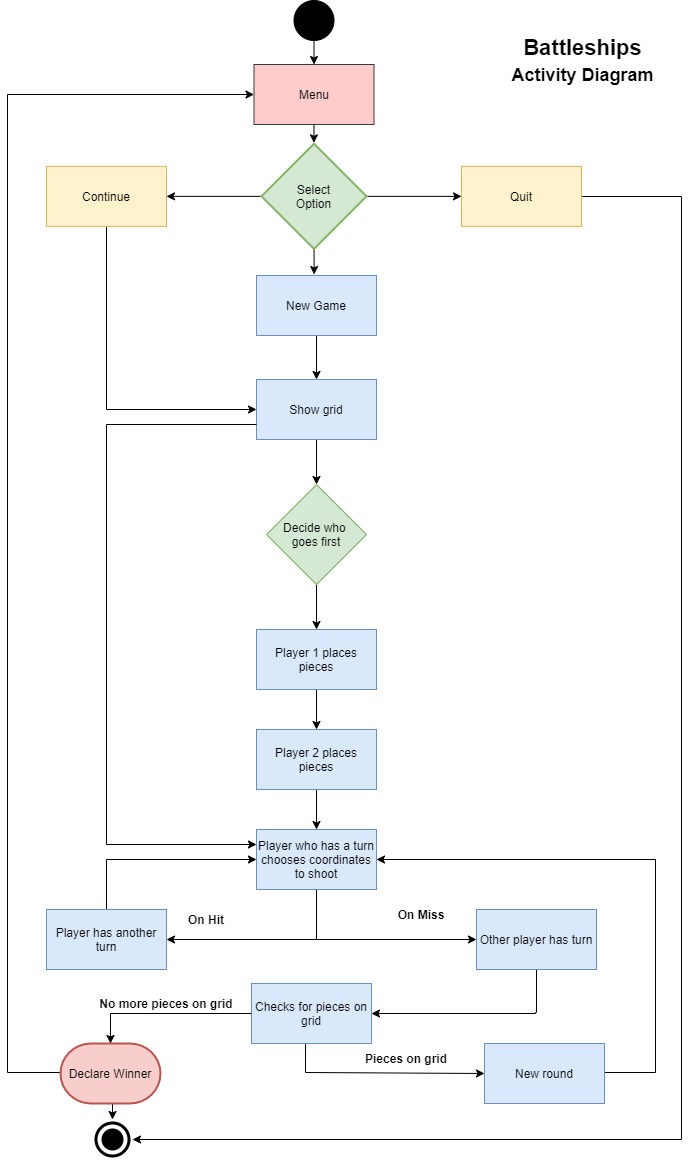

The diagram above was exported from draw.io. Its source (the exported page's mxGraphModel, read from the mxfile embedded in the PNG):
<mxGraphModel dx="1248" dy="1801" grid="0" gridSize="10" guides="1" tooltips="1" connect="1" arrows="1" fold="1" page="1" pageScale="1" pageWidth="827" pageHeight="1169" math="0" shadow="0">
  <root>
    <mxCell id="WIyWlLk6GJQsqaUBKTNV-0" />
    <mxCell id="WIyWlLk6GJQsqaUBKTNV-1" parent="WIyWlLk6GJQsqaUBKTNV-0" />
    <mxCell id="BOUVBBY70fyEWPpo8IRB-98" value="" style="ellipse;shape=doubleEllipse;whiteSpace=wrap;html=1;aspect=fixed;fillColor=#000000;strokeColor=#FFFFFF;fontColor=#ffffff;perimeterSpacing=0;strokeWidth=4;shadow=0;" parent="WIyWlLk6GJQsqaUBKTNV-1" vertex="1">
      <mxGeometry x="173" y="-47.00000000000006" width="40" height="40" as="geometry" />
    </mxCell>
    <mxCell id="LScGH5l4u6nG5EMDziDu-13" style="edgeStyle=orthogonalEdgeStyle;rounded=0;orthogonalLoop=1;jettySize=auto;html=1;exitX=0.5;exitY=1;exitDx=0;exitDy=0;shadow=0;" parent="WIyWlLk6GJQsqaUBKTNV-1" source="BOUVBBY70fyEWPpo8IRB-1" edge="1">
      <mxGeometry relative="1" as="geometry">
        <mxPoint x="394.3809523809523" y="-1023.6666666666667" as="targetPoint" />
      </mxGeometry>
    </mxCell>
    <mxCell id="BOUVBBY70fyEWPpo8IRB-1" value="Menu" style="rounded=0;whiteSpace=wrap;html=1;fillColor=#ffcccc;strokeColor=#36393d;shadow=0;" parent="WIyWlLk6GJQsqaUBKTNV-1" vertex="1">
      <mxGeometry x="334.5" y="-1102.0000000000002" width="120" height="60" as="geometry" />
    </mxCell>
    <mxCell id="BOUVBBY70fyEWPpo8IRB-87" style="edgeStyle=orthogonalEdgeStyle;rounded=0;orthogonalLoop=1;jettySize=auto;html=1;exitX=0.5;exitY=1;exitDx=0;exitDy=0;entryX=0;entryY=0.5;entryDx=0;entryDy=0;shadow=0;" parent="WIyWlLk6GJQsqaUBKTNV-1" source="BOUVBBY70fyEWPpo8IRB-11" target="BOUVBBY70fyEWPpo8IRB-19" edge="1">
      <mxGeometry relative="1" as="geometry" />
    </mxCell>
    <mxCell id="BOUVBBY70fyEWPpo8IRB-11" value="Continue" style="rounded=0;whiteSpace=wrap;html=1;fillColor=#fff2cc;strokeColor=#d6b656;shadow=0;" parent="WIyWlLk6GJQsqaUBKTNV-1" vertex="1">
      <mxGeometry x="127" y="-1000.1400000000001" width="120" height="60" as="geometry" />
    </mxCell>
    <mxCell id="BOUVBBY70fyEWPpo8IRB-20" value="" style="edgeStyle=orthogonalEdgeStyle;rounded=0;orthogonalLoop=1;jettySize=auto;html=1;shadow=0;" parent="WIyWlLk6GJQsqaUBKTNV-1" source="BOUVBBY70fyEWPpo8IRB-13" target="BOUVBBY70fyEWPpo8IRB-19" edge="1">
      <mxGeometry relative="1" as="geometry" />
    </mxCell>
    <mxCell id="BOUVBBY70fyEWPpo8IRB-13" value="New Game" style="rounded=0;whiteSpace=wrap;html=1;fillColor=#dae8fc;strokeColor=#6c8ebf;shadow=0;" parent="WIyWlLk6GJQsqaUBKTNV-1" vertex="1">
      <mxGeometry x="337" y="-891.0000000000001" width="120" height="60" as="geometry" />
    </mxCell>
    <mxCell id="BOUVBBY70fyEWPpo8IRB-38" value="" style="edgeStyle=orthogonalEdgeStyle;rounded=0;orthogonalLoop=1;jettySize=auto;html=1;shadow=0;" parent="WIyWlLk6GJQsqaUBKTNV-1" source="BOUVBBY70fyEWPpo8IRB-19" target="BOUVBBY70fyEWPpo8IRB-36" edge="1">
      <mxGeometry relative="1" as="geometry" />
    </mxCell>
    <mxCell id="BOUVBBY70fyEWPpo8IRB-19" value="Show grid" style="rounded=0;whiteSpace=wrap;html=1;fillColor=#dae8fc;strokeColor=#6c8ebf;shadow=0;" parent="WIyWlLk6GJQsqaUBKTNV-1" vertex="1">
      <mxGeometry x="337" y="-787.0000000000001" width="120" height="60" as="geometry" />
    </mxCell>
    <mxCell id="BOUVBBY70fyEWPpo8IRB-33" value="" style="edgeStyle=orthogonalEdgeStyle;rounded=0;orthogonalLoop=1;jettySize=auto;html=1;shadow=0;" parent="WIyWlLk6GJQsqaUBKTNV-1" source="BOUVBBY70fyEWPpo8IRB-21" target="BOUVBBY70fyEWPpo8IRB-32" edge="1">
      <mxGeometry relative="1" as="geometry" />
    </mxCell>
    <mxCell id="BOUVBBY70fyEWPpo8IRB-21" value="Player 1 places pieces" style="rounded=0;whiteSpace=wrap;html=1;fillColor=#dae8fc;strokeColor=#6c8ebf;shadow=0;" parent="WIyWlLk6GJQsqaUBKTNV-1" vertex="1">
      <mxGeometry x="337" y="-537.0000000000001" width="120" height="60" as="geometry" />
    </mxCell>
    <mxCell id="BOUVBBY70fyEWPpo8IRB-35" value="" style="edgeStyle=orthogonalEdgeStyle;rounded=0;orthogonalLoop=1;jettySize=auto;html=1;shadow=0;" parent="WIyWlLk6GJQsqaUBKTNV-1" target="BOUVBBY70fyEWPpo8IRB-34" edge="1">
      <mxGeometry relative="1" as="geometry">
        <mxPoint x="397" y="-417.00000000000006" as="sourcePoint" />
      </mxGeometry>
    </mxCell>
    <mxCell id="BOUVBBY70fyEWPpo8IRB-32" value="Player 2 places pieces" style="rounded=0;whiteSpace=wrap;html=1;fillColor=#dae8fc;strokeColor=#6c8ebf;shadow=0;" parent="WIyWlLk6GJQsqaUBKTNV-1" vertex="1">
      <mxGeometry x="337" y="-437.00000000000006" width="120" height="60" as="geometry" />
    </mxCell>
    <mxCell id="BOUVBBY70fyEWPpo8IRB-61" style="edgeStyle=orthogonalEdgeStyle;rounded=0;orthogonalLoop=1;jettySize=auto;html=1;exitX=0.5;exitY=1;exitDx=0;exitDy=0;entryX=1;entryY=0.5;entryDx=0;entryDy=0;shadow=0;" parent="WIyWlLk6GJQsqaUBKTNV-1" source="BOUVBBY70fyEWPpo8IRB-34" target="BOUVBBY70fyEWPpo8IRB-58" edge="1">
      <mxGeometry relative="1" as="geometry" />
    </mxCell>
    <mxCell id="BOUVBBY70fyEWPpo8IRB-62" style="edgeStyle=orthogonalEdgeStyle;rounded=0;orthogonalLoop=1;jettySize=auto;html=1;exitX=0.5;exitY=1;exitDx=0;exitDy=0;entryX=0;entryY=0.5;entryDx=0;entryDy=0;shadow=0;" parent="WIyWlLk6GJQsqaUBKTNV-1" source="BOUVBBY70fyEWPpo8IRB-34" target="BOUVBBY70fyEWPpo8IRB-59" edge="1">
      <mxGeometry relative="1" as="geometry" />
    </mxCell>
    <mxCell id="BOUVBBY70fyEWPpo8IRB-34" value="Player who has a turn chooses coordinates to shoot" style="rounded=0;whiteSpace=wrap;html=1;fillColor=#dae8fc;strokeColor=#6c8ebf;shadow=0;" parent="WIyWlLk6GJQsqaUBKTNV-1" vertex="1">
      <mxGeometry x="337" y="-337.00000000000006" width="120" height="60" as="geometry" />
    </mxCell>
    <mxCell id="BOUVBBY70fyEWPpo8IRB-37" value="" style="edgeStyle=orthogonalEdgeStyle;rounded=0;orthogonalLoop=1;jettySize=auto;html=1;shadow=0;" parent="WIyWlLk6GJQsqaUBKTNV-1" source="BOUVBBY70fyEWPpo8IRB-36" target="BOUVBBY70fyEWPpo8IRB-21" edge="1">
      <mxGeometry relative="1" as="geometry" />
    </mxCell>
    <mxCell id="BOUVBBY70fyEWPpo8IRB-36" value="Decide who &lt;br&gt;goes first" style="rhombus;whiteSpace=wrap;html=1;fillColor=#d5e8d4;strokeColor=#82b366;shadow=0;" parent="WIyWlLk6GJQsqaUBKTNV-1" vertex="1">
      <mxGeometry x="347" y="-682.0000000000001" width="100" height="100" as="geometry" />
    </mxCell>
    <mxCell id="BOUVBBY70fyEWPpo8IRB-50" style="edgeStyle=orthogonalEdgeStyle;rounded=0;orthogonalLoop=1;jettySize=auto;html=1;exitX=0;exitY=0.75;exitDx=0;exitDy=0;entryX=0;entryY=0.25;entryDx=0;entryDy=0;shadow=0;" parent="WIyWlLk6GJQsqaUBKTNV-1" source="BOUVBBY70fyEWPpo8IRB-19" target="BOUVBBY70fyEWPpo8IRB-34" edge="1">
      <mxGeometry relative="1" as="geometry">
        <Array as="points">
          <mxPoint x="187" y="-742" />
          <mxPoint x="187" y="-322" />
        </Array>
        <mxPoint x="187" y="-662" as="targetPoint" />
      </mxGeometry>
    </mxCell>
    <mxCell id="BOUVBBY70fyEWPpo8IRB-95" style="edgeStyle=orthogonalEdgeStyle;rounded=0;orthogonalLoop=1;jettySize=auto;html=1;exitX=0;exitY=0.5;exitDx=0;exitDy=0;exitPerimeter=0;entryX=1;entryY=0.5;entryDx=0;entryDy=0;shadow=0;" parent="WIyWlLk6GJQsqaUBKTNV-1" source="BOUVBBY70fyEWPpo8IRB-15" target="BOUVBBY70fyEWPpo8IRB-11" edge="1">
      <mxGeometry relative="1" as="geometry" />
    </mxCell>
    <mxCell id="LScGH5l4u6nG5EMDziDu-10" style="edgeStyle=orthogonalEdgeStyle;rounded=0;orthogonalLoop=1;jettySize=auto;html=1;exitX=0.5;exitY=1;exitDx=0;exitDy=0;exitPerimeter=0;shadow=0;" parent="WIyWlLk6GJQsqaUBKTNV-1" source="BOUVBBY70fyEWPpo8IRB-15" edge="1">
      <mxGeometry relative="1" as="geometry">
        <mxPoint x="394.66666666666674" y="-892" as="targetPoint" />
      </mxGeometry>
    </mxCell>
    <mxCell id="KLUPKw-TeoH3lsM0BSFA-1" style="edgeStyle=orthogonalEdgeStyle;rounded=0;orthogonalLoop=1;jettySize=auto;html=1;exitX=1;exitY=0.5;exitDx=0;exitDy=0;exitPerimeter=0;entryX=0;entryY=0.5;entryDx=0;entryDy=0;" edge="1" parent="WIyWlLk6GJQsqaUBKTNV-1" source="BOUVBBY70fyEWPpo8IRB-15" target="KLUPKw-TeoH3lsM0BSFA-0">
      <mxGeometry relative="1" as="geometry" />
    </mxCell>
    <mxCell id="BOUVBBY70fyEWPpo8IRB-15" value="Select&lt;br&gt;Option" style="strokeWidth=2;html=1;shape=mxgraph.flowchart.decision;whiteSpace=wrap;fillColor=#d5e8d4;strokeColor=#82b366;shadow=0;" parent="WIyWlLk6GJQsqaUBKTNV-1" vertex="1">
      <mxGeometry x="342" y="-1022.71" width="105" height="105.14" as="geometry" />
    </mxCell>
    <mxCell id="BOUVBBY70fyEWPpo8IRB-91" style="edgeStyle=orthogonalEdgeStyle;rounded=0;orthogonalLoop=1;jettySize=auto;html=1;exitX=0.5;exitY=0;exitDx=0;exitDy=0;entryX=0;entryY=0.5;entryDx=0;entryDy=0;shadow=0;" parent="WIyWlLk6GJQsqaUBKTNV-1" source="BOUVBBY70fyEWPpo8IRB-58" target="BOUVBBY70fyEWPpo8IRB-34" edge="1">
      <mxGeometry relative="1" as="geometry" />
    </mxCell>
    <mxCell id="BOUVBBY70fyEWPpo8IRB-58" value="Player has another turn" style="rounded=0;whiteSpace=wrap;html=1;fillColor=#dae8fc;strokeColor=#6c8ebf;shadow=0;" parent="WIyWlLk6GJQsqaUBKTNV-1" vertex="1">
      <mxGeometry x="127" y="-257.00000000000006" width="120" height="60" as="geometry" />
    </mxCell>
    <mxCell id="BOUVBBY70fyEWPpo8IRB-68" style="edgeStyle=orthogonalEdgeStyle;rounded=0;orthogonalLoop=1;jettySize=auto;html=1;exitX=0.5;exitY=1;exitDx=0;exitDy=0;entryX=1;entryY=0.5;entryDx=0;entryDy=0;shadow=0;" parent="WIyWlLk6GJQsqaUBKTNV-1" source="BOUVBBY70fyEWPpo8IRB-59" target="BOUVBBY70fyEWPpo8IRB-67" edge="1">
      <mxGeometry relative="1" as="geometry">
        <Array as="points">
          <mxPoint x="616" y="-154" />
        </Array>
      </mxGeometry>
    </mxCell>
    <mxCell id="BOUVBBY70fyEWPpo8IRB-59" value="Other player has turn" style="rounded=0;whiteSpace=wrap;html=1;fillColor=#dae8fc;strokeColor=#6c8ebf;shadow=0;" parent="WIyWlLk6GJQsqaUBKTNV-1" vertex="1">
      <mxGeometry x="557" y="-257.00000000000006" width="120" height="60" as="geometry" />
    </mxCell>
    <mxCell id="BOUVBBY70fyEWPpo8IRB-64" value="On Hit" style="text;html=1;strokeColor=none;fillColor=none;align=center;verticalAlign=middle;whiteSpace=wrap;rounded=0;fontStyle=1;shadow=0;" parent="WIyWlLk6GJQsqaUBKTNV-1" vertex="1">
      <mxGeometry x="267" y="-257.00000000000006" width="40" height="20" as="geometry" />
    </mxCell>
    <mxCell id="BOUVBBY70fyEWPpo8IRB-66" value="On Miss" style="text;html=1;strokeColor=none;fillColor=none;align=center;verticalAlign=middle;whiteSpace=wrap;rounded=0;fontStyle=1;shadow=0;" parent="WIyWlLk6GJQsqaUBKTNV-1" vertex="1">
      <mxGeometry x="467" y="-267.00000000000006" width="70" height="30" as="geometry" />
    </mxCell>
    <mxCell id="BOUVBBY70fyEWPpo8IRB-74" style="edgeStyle=orthogonalEdgeStyle;rounded=0;orthogonalLoop=1;jettySize=auto;html=1;exitX=0.5;exitY=1;exitDx=0;exitDy=0;entryX=0;entryY=0.5;entryDx=0;entryDy=0;shadow=0;" parent="WIyWlLk6GJQsqaUBKTNV-1" target="BOUVBBY70fyEWPpo8IRB-69" edge="1">
      <mxGeometry relative="1" as="geometry">
        <mxPoint x="402" y="-133.99999999999997" as="sourcePoint" />
        <Array as="points">
          <mxPoint x="386" y="-134" />
          <mxPoint x="386" y="-94" />
        </Array>
      </mxGeometry>
    </mxCell>
    <mxCell id="BOUVBBY70fyEWPpo8IRB-67" value="Checks for pieces on grid" style="rounded=0;whiteSpace=wrap;html=1;fillColor=#dae8fc;strokeColor=#6c8ebf;shadow=0;" parent="WIyWlLk6GJQsqaUBKTNV-1" vertex="1">
      <mxGeometry x="332" y="-183.00000000000006" width="120" height="60" as="geometry" />
    </mxCell>
    <mxCell id="BOUVBBY70fyEWPpo8IRB-76" style="edgeStyle=orthogonalEdgeStyle;rounded=0;orthogonalLoop=1;jettySize=auto;html=1;exitX=1;exitY=0.5;exitDx=0;exitDy=0;entryX=1;entryY=0.5;entryDx=0;entryDy=0;shadow=0;" parent="WIyWlLk6GJQsqaUBKTNV-1" source="BOUVBBY70fyEWPpo8IRB-69" target="BOUVBBY70fyEWPpo8IRB-34" edge="1">
      <mxGeometry relative="1" as="geometry">
        <mxPoint x="727" y="-317.00000000000006" as="targetPoint" />
        <Array as="points">
          <mxPoint x="736" y="-94" />
          <mxPoint x="736" y="-307" />
        </Array>
      </mxGeometry>
    </mxCell>
    <mxCell id="BOUVBBY70fyEWPpo8IRB-69" value="New round" style="rounded=0;whiteSpace=wrap;html=1;fillColor=#dae8fc;strokeColor=#6c8ebf;shadow=0;" parent="WIyWlLk6GJQsqaUBKTNV-1" vertex="1">
      <mxGeometry x="565" y="-122.99999999999997" width="120" height="60" as="geometry" />
    </mxCell>
    <mxCell id="BOUVBBY70fyEWPpo8IRB-72" value="No more pieces on grid" style="text;html=1;strokeColor=none;fillColor=none;align=center;verticalAlign=middle;whiteSpace=wrap;rounded=0;fontStyle=1;shadow=0;" parent="WIyWlLk6GJQsqaUBKTNV-1" vertex="1">
      <mxGeometry x="177.00000000000003" y="-172.99999999999994" width="140" height="20" as="geometry" />
    </mxCell>
    <mxCell id="BOUVBBY70fyEWPpo8IRB-75" value="Pieces on grid" style="text;html=1;strokeColor=none;fillColor=none;align=center;verticalAlign=middle;whiteSpace=wrap;rounded=0;fontStyle=1;shadow=0;" parent="WIyWlLk6GJQsqaUBKTNV-1" vertex="1">
      <mxGeometry x="442" y="-122.99999999999997" width="90" height="30" as="geometry" />
    </mxCell>
    <mxCell id="BOUVBBY70fyEWPpo8IRB-100" style="edgeStyle=orthogonalEdgeStyle;rounded=0;orthogonalLoop=1;jettySize=auto;html=1;exitX=0;exitY=0.5;exitDx=0;exitDy=0;exitPerimeter=0;entryX=0;entryY=0.5;entryDx=0;entryDy=0;shadow=0;" parent="WIyWlLk6GJQsqaUBKTNV-1" source="BOUVBBY70fyEWPpo8IRB-77" target="BOUVBBY70fyEWPpo8IRB-1" edge="1">
      <mxGeometry relative="1" as="geometry">
        <Array as="points">
          <mxPoint x="88" y="-94" />
          <mxPoint x="88" y="-1072" />
        </Array>
      </mxGeometry>
    </mxCell>
    <mxCell id="LScGH5l4u6nG5EMDziDu-14" style="edgeStyle=orthogonalEdgeStyle;rounded=0;orthogonalLoop=1;jettySize=auto;html=1;exitX=0.5;exitY=1;exitDx=0;exitDy=0;exitPerimeter=0;entryX=0.5;entryY=0;entryDx=0;entryDy=0;shadow=0;" parent="WIyWlLk6GJQsqaUBKTNV-1" source="BOUVBBY70fyEWPpo8IRB-77" target="BOUVBBY70fyEWPpo8IRB-98" edge="1">
      <mxGeometry relative="1" as="geometry" />
    </mxCell>
    <mxCell id="BOUVBBY70fyEWPpo8IRB-77" value="Declare Winner" style="strokeWidth=2;html=1;shape=mxgraph.flowchart.terminator;whiteSpace=wrap;fillColor=#f8cecc;strokeColor=#b85450;shadow=0;" parent="WIyWlLk6GJQsqaUBKTNV-1" vertex="1">
      <mxGeometry x="141.00000000000003" y="-122.99999999999997" width="100" height="60" as="geometry" />
    </mxCell>
    <mxCell id="BOUVBBY70fyEWPpo8IRB-83" style="edgeStyle=orthogonalEdgeStyle;rounded=0;orthogonalLoop=1;jettySize=auto;html=1;exitX=0;exitY=0.5;exitDx=0;exitDy=0;entryX=0.5;entryY=0;entryDx=0;entryDy=0;shadow=0;" parent="WIyWlLk6GJQsqaUBKTNV-1" source="BOUVBBY70fyEWPpo8IRB-67" target="BOUVBBY70fyEWPpo8IRB-77" edge="1">
      <mxGeometry relative="1" as="geometry">
        <mxPoint x="332" y="-152.99999999999997" as="sourcePoint" />
        <mxPoint x="177.00000000000003" y="-42.999999999999964" as="targetPoint" />
      </mxGeometry>
    </mxCell>
    <mxCell id="LScGH5l4u6nG5EMDziDu-8" style="edgeStyle=orthogonalEdgeStyle;rounded=0;orthogonalLoop=1;jettySize=auto;html=1;exitX=0.5;exitY=1;exitDx=0;exitDy=0;entryX=0.5;entryY=0;entryDx=0;entryDy=0;shadow=0;" parent="WIyWlLk6GJQsqaUBKTNV-1" source="BOUVBBY70fyEWPpo8IRB-96" target="BOUVBBY70fyEWPpo8IRB-1" edge="1">
      <mxGeometry relative="1" as="geometry" />
    </mxCell>
    <mxCell id="BOUVBBY70fyEWPpo8IRB-96" value="" style="ellipse;shape=doubleEllipse;whiteSpace=wrap;html=1;aspect=fixed;fillColor=#000000;shadow=0;" parent="WIyWlLk6GJQsqaUBKTNV-1" vertex="1">
      <mxGeometry x="374.49999999999994" y="-1166" width="40" height="40" as="geometry" />
    </mxCell>
    <mxCell id="BOUVBBY70fyEWPpo8IRB-103" value="&lt;b&gt;Battleships&lt;br&gt;&lt;font style=&quot;font-size: 18px&quot;&gt;Activity Diagram&lt;/font&gt;&lt;br&gt;&lt;/b&gt;" style="text;html=1;fillColor=none;align=center;verticalAlign=middle;whiteSpace=wrap;rounded=0;fontSize=22;shadow=0;" parent="WIyWlLk6GJQsqaUBKTNV-1" vertex="1">
      <mxGeometry x="570" y="-1136" width="187" height="60.86" as="geometry" />
    </mxCell>
    <mxCell id="KLUPKw-TeoH3lsM0BSFA-2" style="edgeStyle=orthogonalEdgeStyle;rounded=0;orthogonalLoop=1;jettySize=auto;html=1;exitX=0.5;exitY=1;exitDx=0;exitDy=0;entryX=1;entryY=0.5;entryDx=0;entryDy=0;" edge="1" parent="WIyWlLk6GJQsqaUBKTNV-1" source="KLUPKw-TeoH3lsM0BSFA-0" target="BOUVBBY70fyEWPpo8IRB-98">
      <mxGeometry relative="1" as="geometry">
        <Array as="points">
          <mxPoint x="602" y="-970" />
          <mxPoint x="762" y="-970" />
          <mxPoint x="762" y="-27" />
        </Array>
      </mxGeometry>
    </mxCell>
    <mxCell id="KLUPKw-TeoH3lsM0BSFA-0" value="Quit" style="rounded=0;whiteSpace=wrap;html=1;fillColor=#fff2cc;strokeColor=#d6b656;" vertex="1" parent="WIyWlLk6GJQsqaUBKTNV-1">
      <mxGeometry x="542" y="-1000.1400000000001" width="120" height="60" as="geometry" />
    </mxCell>
  </root>
</mxGraphModel>